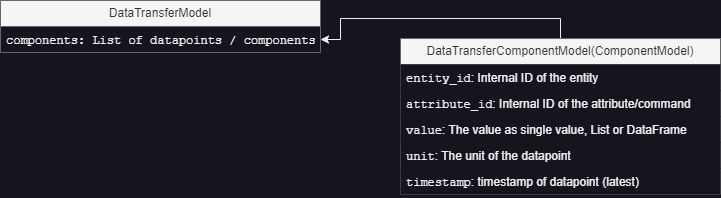

The diagram above was exported from draw.io. Its source (the exported page's mxGraphModel, read from the mxfile embedded in the PNG):
<mxGraphModel dx="1632" dy="1580" grid="1" gridSize="10" guides="1" tooltips="1" connect="1" arrows="1" fold="1" page="0" pageScale="1" pageWidth="827" pageHeight="1169" math="0" shadow="0">
  <root>
    <mxCell id="0" />
    <mxCell id="1" parent="0" />
    <mxCell id="Ee80wKZsMW9Ie8XtCKah-1" value="DataTransferModel" style="swimlane;fontStyle=0;childLayout=stackLayout;horizontal=1;startSize=26;fillColor=#f5f5f5;horizontalStack=0;resizeParent=1;resizeParentMax=0;resizeLast=0;collapsible=1;marginBottom=0;whiteSpace=wrap;html=1;fontColor=#333333;strokeColor=#666666;perimeterSpacing=1;swimlaneLine=1;swimlaneFillColor=none;" parent="1" vertex="1">
      <mxGeometry x="-320" y="-238" width="320" height="52" as="geometry" />
    </mxCell>
    <mxCell id="Ee80wKZsMW9Ie8XtCKah-2" value="&lt;font face=&quot;Courier New&quot;&gt;components: List of datapoints / components&lt;/font&gt;" style="text;strokeColor=none;fillColor=none;align=left;verticalAlign=top;spacingLeft=4;spacingRight=4;overflow=hidden;rotatable=0;points=[[0,0.5],[1,0.5]];portConstraint=eastwest;whiteSpace=wrap;html=1;" parent="Ee80wKZsMW9Ie8XtCKah-1" vertex="1">
      <mxGeometry y="26" width="320" height="26" as="geometry" />
    </mxCell>
    <mxCell id="Ee80wKZsMW9Ie8XtCKah-54" style="edgeStyle=orthogonalEdgeStyle;rounded=0;orthogonalLoop=1;jettySize=auto;html=1;entryX=1;entryY=0.5;entryDx=0;entryDy=0;exitX=0.5;exitY=0;exitDx=0;exitDy=0;" parent="1" source="Ee80wKZsMW9Ie8XtCKah-8" target="Ee80wKZsMW9Ie8XtCKah-2" edge="1">
      <mxGeometry relative="1" as="geometry">
        <Array as="points">
          <mxPoint x="240" y="-220" />
          <mxPoint x="20" y="-220" />
          <mxPoint x="20" y="-199" />
        </Array>
      </mxGeometry>
    </mxCell>
    <mxCell id="Ee80wKZsMW9Ie8XtCKah-8" value="DataTransferComponentModel(ComponentModel)" style="swimlane;fontStyle=0;childLayout=stackLayout;horizontal=1;startSize=26;fillColor=#f5f5f5;horizontalStack=0;resizeParent=1;resizeParentMax=0;resizeLast=0;collapsible=1;marginBottom=0;whiteSpace=wrap;html=1;fontColor=#333333;strokeColor=#666666;" parent="1" vertex="1">
      <mxGeometry x="80" y="-200" width="320" height="156" as="geometry">
        <mxRectangle x="60" y="-110" width="160" height="30" as="alternateBounds" />
      </mxGeometry>
    </mxCell>
    <mxCell id="Ee80wKZsMW9Ie8XtCKah-9" value="&lt;font face=&quot;Courier New&quot;&gt;entity_id&lt;/font&gt;:&amp;nbsp;Internal ID of the entity" style="text;strokeColor=none;fillColor=default;align=left;verticalAlign=top;spacingLeft=4;spacingRight=4;overflow=hidden;rotatable=0;points=[[0,0.5],[1,0.5]];portConstraint=eastwest;whiteSpace=wrap;html=1;" parent="Ee80wKZsMW9Ie8XtCKah-8" vertex="1">
      <mxGeometry y="26" width="320" height="26" as="geometry" />
    </mxCell>
    <mxCell id="Ee80wKZsMW9Ie8XtCKah-10" value="&lt;font face=&quot;Courier New&quot;&gt;attribute_id&lt;/font&gt;: Internal ID of the attribute/command" style="text;strokeColor=none;fillColor=default;align=left;verticalAlign=top;spacingLeft=4;spacingRight=4;overflow=hidden;rotatable=0;points=[[0,0.5],[1,0.5]];portConstraint=eastwest;whiteSpace=wrap;html=1;" parent="Ee80wKZsMW9Ie8XtCKah-8" vertex="1">
      <mxGeometry y="52" width="320" height="26" as="geometry" />
    </mxCell>
    <mxCell id="lZtbzVWi8SOST9soVzYc-3" value="&lt;font face=&quot;Courier New&quot;&gt;value&lt;/font&gt;: The value as single value, List or DataFrame" style="text;strokeColor=none;fillColor=default;align=left;verticalAlign=top;spacingLeft=4;spacingRight=4;overflow=hidden;rotatable=0;points=[[0,0.5],[1,0.5]];portConstraint=eastwest;whiteSpace=wrap;html=1;" parent="Ee80wKZsMW9Ie8XtCKah-8" vertex="1">
      <mxGeometry y="78" width="320" height="26" as="geometry" />
    </mxCell>
    <mxCell id="lZtbzVWi8SOST9soVzYc-10" value="&lt;font face=&quot;Courier New&quot;&gt;unit&lt;/font&gt;: The unit of the datapoint" style="text;strokeColor=none;fillColor=default;align=left;verticalAlign=top;spacingLeft=4;spacingRight=4;overflow=hidden;rotatable=0;points=[[0,0.5],[1,0.5]];portConstraint=eastwest;whiteSpace=wrap;html=1;" parent="Ee80wKZsMW9Ie8XtCKah-8" vertex="1">
      <mxGeometry y="104" width="320" height="26" as="geometry" />
    </mxCell>
    <mxCell id="lZtbzVWi8SOST9soVzYc-12" value="&lt;font face=&quot;Courier New&quot;&gt;timestamp&lt;/font&gt;: timestamp of datapoint (latest)" style="text;strokeColor=none;fillColor=default;align=left;verticalAlign=top;spacingLeft=4;spacingRight=4;overflow=hidden;rotatable=0;points=[[0,0.5],[1,0.5]];portConstraint=eastwest;whiteSpace=wrap;html=1;" parent="Ee80wKZsMW9Ie8XtCKah-8" vertex="1">
      <mxGeometry y="130" width="320" height="26" as="geometry" />
    </mxCell>
  </root>
</mxGraphModel>